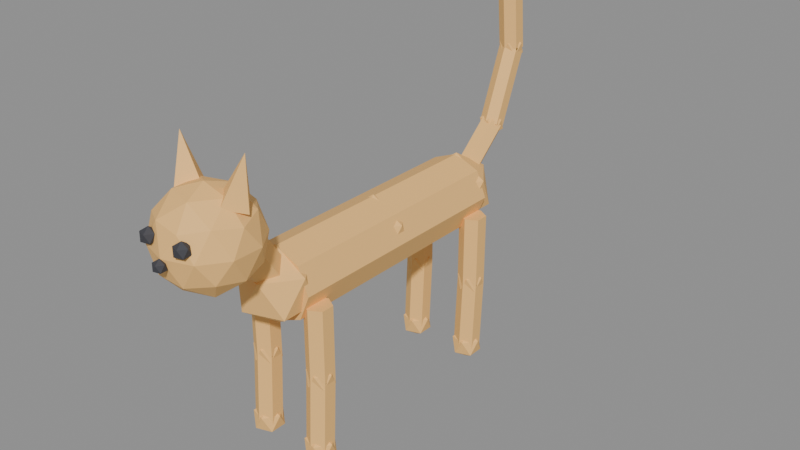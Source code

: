 # Source: Cat_Placeholder.blend  (saved by Blender 4.5.91; exported with 4.5.12 LTS)
import bpy
from mathutils import Matrix  # noqa: F401  (used for matrix-valued properties, if any)

bpy.ops.wm.read_factory_settings(use_empty=True)
scene = bpy.context.scene
scene.name = 'Scene'

# ---- materials (node trees are filled in below, after node groups)
mat_cat_placeholder_body = bpy.data.materials.new('Cat Placeholder Body')
mat_cat_placeholder_body.diffuse_color = (0.95, 0.55, 0.18, 1.0)
mat_cat_placeholder_eyes = bpy.data.materials.new('Cat Placeholder Eyes')
mat_cat_placeholder_eyes.diffuse_color = (0.05, 0.05, 0.06, 1.0)

# ---- material node trees
mat_cat_placeholder_body.use_nodes = True; mat_cat_placeholder_body.node_tree.nodes.clear()
_N = mat_cat_placeholder_body.node_tree.nodes; _L = mat_cat_placeholder_body.node_tree.links
n0 = _N.new('ShaderNodeBsdfPrincipled'); n0.name = 'Principled BSDF'; n0.location = (-200, 100)
n0.inputs[0].default_value = (0.95, 0.55, 0.18, 1.0)
n0.inputs[2].default_value = 0.7
n1 = _N.new('ShaderNodeOutputMaterial'); n1.name = 'Material Output'; n1.location = (200, 100)
_L.new(n0.outputs[0], n1.inputs[0])
n1.is_active_output = True
mat_cat_placeholder_eyes.use_nodes = True; mat_cat_placeholder_eyes.node_tree.nodes.clear()
_N = mat_cat_placeholder_eyes.node_tree.nodes; _L = mat_cat_placeholder_eyes.node_tree.links
n0 = _N.new('ShaderNodeBsdfPrincipled'); n0.name = 'Principled BSDF'; n0.location = (-200, 100)
n0.inputs[0].default_value = (0.05, 0.05, 0.06, 1.0)
n0.inputs[2].default_value = 0.7
n1 = _N.new('ShaderNodeOutputMaterial'); n1.name = 'Material Output'; n1.location = (200, 100)
_L.new(n0.outputs[0], n1.inputs[0])
n1.is_active_output = True

# ---- meshes
me_cat_placeholder = bpy.data.meshes.new('Cat Placeholder')
me_cat_placeholder.from_pydata([(-0.05, 0.17, 0.22), (-0.03536, 0.17, 0.1846), (-3.062e-18, 0.17, 0.17), (0.03536, 0.17, 0.1846), (0.05, 0.17, 0.22), (0.03536, 0.17, 0.2554), (9.185e-18, 0.17, 0.27), (-0.03536, 0.17, 0.2554), (-0.05, 0.0, 0.22), (-0.03536, 0.0, 0.1846), (-3.062e-18, 0.0, 0.17), (0.03536, 0.0, 0.1846), (0.05, 0.0, 0.22), (0.03536, 0.0, 0.2554), (9.185e-18, 0.0, 0.27), (-0.03536, 0.0, 0.2554), (0.0, 0.17, 0.22), (0.0, 0.0, 0.22), (-0.05, 0.0, 0.22), (-0.03536, 0.0, 0.1846), (-3.062e-18, 0.0, 0.17), (0.03536, 0.0, 0.1846), (0.05, 0.0, 0.22), (0.03536, 0.0, 0.2554), (9.185e-18, 0.0, 0.27), (-0.03536, 0.0, 0.2554), (-0.05, -0.17, 0.22), (-0.03536, -0.17, 0.1846), (-3.062e-18, -0.17, 0.17), (0.03536, -0.17, 0.1846), (0.05, -0.17, 0.22), (0.03536, -0.17, 0.2554), (9.185e-18, -0.17, 0.27), (-0.03536, -0.17, 0.2554), (0.0, 0.0, 0.22), (0.0, -0.17, 0.22), (0.0, 0.17, 0.168), (0.03763, 0.1427, 0.1967), (-0.01437, 0.1258, 0.1967), (-0.04651, 0.17, 0.1967), (-0.01437, 0.2142, 0.1967), (0.03763, 0.1973, 0.1967), (0.01437, 0.1258, 0.2433), (-0.03763, 0.1427, 0.2433), (-0.03763, 0.1973, 0.2433), (0.01437, 0.2142, 0.2433), (0.04651, 0.17, 0.2433), (0.0, 0.17, 0.272), (0.0, 0.0, 0.168), (0.03763, -0.02734, 0.1967), (-0.01437, -0.04423, 0.1967), (-0.04651, 0.0, 0.1967), (-0.01437, 0.04423, 0.1967), (0.03763, 0.02734, 0.1967), (0.01437, -0.04423, 0.2433), (-0.03763, -0.02734, 0.2433), (-0.03763, 0.02734, 0.2433), (0.01437, 0.04423, 0.2433), (0.04651, 0.0, 0.2433), (0.0, 0.0, 0.272), (0.0, -0.17, 0.168), (0.03763, -0.1973, 0.1967), (-0.01437, -0.2142, 0.1967), (-0.04651, -0.17, 0.1967), (-0.01437, -0.1258, 0.1967), (0.03763, -0.1427, 0.1967), (0.01437, -0.2142, 0.2433), (-0.03763, -0.1973, 0.2433), (-0.03763, -0.1427, 0.2433), (0.01437, -0.1258, 0.2433), (0.04651, -0.17, 0.2433), (0.0, -0.17, 0.272), (-0.025, -0.17, 0.22), (-0.0125, -0.188, 0.208), (0.0125, -0.188, 0.208), (0.025, -0.17, 0.22), (0.0125, -0.152, 0.232), (-0.0125, -0.152, 0.232), (-0.025, -0.23, 0.31), (-0.0125, -0.248, 0.298), (0.0125, -0.248, 0.298), (0.025, -0.23, 0.31), (0.0125, -0.212, 0.322), (-0.0125, -0.212, 0.322), (0.0, -0.17, 0.22), (0.0, -0.23, 0.31), (0.0, -0.265, 0.255), (0.04703, -0.2992, 0.2909), (-0.01797, -0.3203, 0.2909), (-0.05814, -0.265, 0.2909), (-0.01797, -0.2097, 0.2909), (0.04703, -0.2308, 0.2909), (0.01797, -0.3203, 0.3491), (-0.04703, -0.2992, 0.3491), (-0.04703, -0.2308, 0.3491), (0.01797, -0.2097, 0.3491), (0.05814, -0.265, 0.3491), (0.0, -0.265, 0.385), (-0.01056, -0.2975, 0.2647), (0.02765, -0.2851, 0.2647), (0.01709, -0.3176, 0.2858), (0.05529, -0.265, 0.2858), (0.02765, -0.2449, 0.2647), (-0.03417, -0.265, 0.2647), (-0.04473, -0.2975, 0.2858), (-0.01056, -0.2325, 0.2647), (-0.04473, -0.2325, 0.2858), (0.01709, -0.2124, 0.2858), (0.06182, -0.2851, 0.32), (0.06182, -0.2449, 0.32), (0.0, -0.33, 0.32), (0.03821, -0.3176, 0.32), (-0.06182, -0.2851, 0.32), (-0.03821, -0.3176, 0.32), (-0.03821, -0.2124, 0.32), (-0.06182, -0.2449, 0.32), (0.03821, -0.2124, 0.32), (0.0, -0.2, 0.32), (0.04473, -0.2975, 0.3542), (-0.01709, -0.3176, 0.3542), (-0.05529, -0.265, 0.3542), (-0.01709, -0.2124, 0.3542), (0.04473, -0.2325, 0.3542), (0.01056, -0.2975, 0.3753), (0.03417, -0.265, 0.3753), (-0.02765, -0.2851, 0.3753), (-0.02765, -0.2449, 0.3753), (0.01056, -0.2325, 0.3753), (0.01366, -0.255, 0.3703), (0.03543, -0.2769, 0.3667), (0.05634, -0.255, 0.3597), (0.03457, -0.2331, 0.3633), (0.05, -0.25, 0.425), (0.026, -0.321, 0.324), (0.03396, -0.3268, 0.3301), (0.02296, -0.3304, 0.3301), (0.01616, -0.321, 0.3301), (0.02296, -0.3116, 0.3301), (0.03396, -0.3152, 0.3301), (0.02904, -0.3304, 0.3399), (0.01804, -0.3268, 0.3399), (0.01804, -0.3152, 0.3399), (0.02904, -0.3116, 0.3399), (0.03584, -0.321, 0.3399), (0.026, -0.321, 0.346), (-0.05634, -0.255, 0.3597), (-0.03543, -0.2769, 0.3667), (-0.01366, -0.255, 0.3703), (-0.03457, -0.2331, 0.3633), (-0.05, -0.25, 0.425), (-0.026, -0.321, 0.324), (-0.01804, -0.3268, 0.3301), (-0.02904, -0.3304, 0.3301), (-0.03584, -0.321, 0.3301), (-0.02904, -0.3116, 0.3301), (-0.01804, -0.3152, 0.3301), (-0.02296, -0.3304, 0.3399), (-0.03396, -0.3268, 0.3399), (-0.03396, -0.3152, 0.3399), (-0.02296, -0.3116, 0.3399), (-0.01616, -0.321, 0.3399), (-0.026, -0.321, 0.346), (0.0, -0.331, 0.303), (0.006512, -0.3357, 0.308), (-0.002487, -0.3387, 0.308), (-0.00805, -0.331, 0.308), (-0.002487, -0.3233, 0.308), (0.006512, -0.3263, 0.308), (0.002487, -0.3387, 0.316), (-0.006512, -0.3357, 0.316), (-0.006512, -0.3263, 0.316), (0.002487, -0.3233, 0.316), (0.00805, -0.331, 0.316), (0.0, -0.331, 0.321), (0.016, 0.17, 0.22), (0.008, 0.1791, 0.2096), (-0.008, 0.1791, 0.2096), (-0.016, 0.17, 0.22), (-0.008, 0.1609, 0.2304), (0.008, 0.1609, 0.2304), (0.016, 0.25, 0.29), (0.008, 0.2591, 0.2796), (-0.008, 0.2591, 0.2796), (-0.016, 0.25, 0.29), (-0.008, 0.2409, 0.3004), (0.008, 0.2409, 0.3004), (0.0, 0.17, 0.22), (0.0, 0.25, 0.29), (0.0, 0.25, 0.272), (0.01302, 0.2405, 0.282), (-0.004975, 0.2347, 0.282), (-0.0161, 0.25, 0.282), (-0.004975, 0.2653, 0.282), (0.01302, 0.2595, 0.282), (0.004975, 0.2347, 0.298), (-0.01302, 0.2405, 0.298), (-0.01302, 0.2595, 0.298), (0.004975, 0.2653, 0.298), (0.0161, 0.25, 0.298), (0.0, 0.25, 0.308), (0.0, 0.2649, 0.2841), (-0.01386, 0.2574, 0.287), (-0.01386, 0.2426, 0.293), (-1.959e-18, 0.2351, 0.2959), (0.01386, 0.2426, 0.293), (0.01386, 0.2574, 0.287), (0.0, 0.3049, 0.3841), (-0.01386, 0.2974, 0.387), (-0.01386, 0.2826, 0.393), (-1.959e-18, 0.2751, 0.3959), (0.01386, 0.2826, 0.393), (0.01386, 0.2974, 0.387), (0.0, 0.25, 0.29), (0.0, 0.29, 0.39), (0.0, 0.29, 0.372), (0.01302, 0.2805, 0.382), (-0.004975, 0.2747, 0.382), (-0.0161, 0.29, 0.382), (-0.004975, 0.3053, 0.382), (0.01302, 0.2995, 0.382), (0.004975, 0.2747, 0.398), (-0.01302, 0.2805, 0.398), (-0.01302, 0.2995, 0.398), (0.004975, 0.3053, 0.398), (0.0161, 0.29, 0.398), (0.0, 0.29, 0.408), (0.0, 0.3059, 0.3916), (-0.01386, 0.298, 0.3908), (-0.01386, 0.282, 0.3892), (-1.959e-18, 0.2741, 0.3884), (0.01386, 0.282, 0.3892), (0.01386, 0.298, 0.3908), (0.0, 0.2959, 0.4916), (-0.01386, 0.288, 0.4908), (-0.01386, 0.272, 0.4892), (-1.959e-18, 0.2641, 0.4884), (0.01386, 0.272, 0.4892), (0.01386, 0.288, 0.4908), (0.0, 0.29, 0.39), (0.0, 0.28, 0.49), (0.0, 0.28, 0.472), (0.01302, 0.2705, 0.482), (-0.004975, 0.2647, 0.482), (-0.0161, 0.28, 0.482), (-0.004975, 0.2953, 0.482), (0.01302, 0.2895, 0.482), (0.004975, 0.2647, 0.498), (-0.01302, 0.2705, 0.498), (-0.01302, 0.2895, 0.498), (0.004975, 0.2953, 0.498), (0.0161, 0.28, 0.498), (0.0, 0.28, 0.508), (0.045, -0.168, 0.2), (0.02941, -0.159, 0.2), (0.02941, -0.141, 0.2), (0.045, -0.132, 0.2), (0.06059, -0.141, 0.2), (0.06059, -0.159, 0.2), (0.045, -0.168, 0.1), (0.02941, -0.159, 0.1), (0.02941, -0.141, 0.1), (0.045, -0.132, 0.1), (0.06059, -0.141, 0.1), (0.06059, -0.159, 0.1), (0.045, -0.15, 0.2), (0.045, -0.15, 0.1), (0.045, -0.15, 0.08), (0.05947, -0.1605, 0.09106), (0.03947, -0.167, 0.09106), (0.02711, -0.15, 0.09106), (0.03947, -0.133, 0.09106), (0.05947, -0.1395, 0.09106), (0.05053, -0.167, 0.1089), (0.03053, -0.1605, 0.1089), (0.03053, -0.1395, 0.1089), (0.05053, -0.133, 0.1089), (0.06289, -0.15, 0.1089), (0.045, -0.15, 0.12), (0.045, -0.168, 0.1009), (0.02941, -0.159, 0.1004), (0.02941, -0.141, 0.09955), (0.045, -0.132, 0.0991), (0.06059, -0.141, 0.09955), (0.06059, -0.159, 0.1004), (0.045, -0.173, 0.0008989), (0.02941, -0.164, 0.0004494), (0.02941, -0.146, -0.0004494), (0.045, -0.137, -0.0008989), (0.06059, -0.146, -0.0004494), (0.06059, -0.164, 0.0004494), (0.045, -0.15, 0.1), (0.045, -0.155, 0.0), (0.045, -0.155, -0.022), (0.06092, -0.1666, -0.009839), (0.03892, -0.1737, -0.009839), (0.02532, -0.155, -0.009839), (0.03892, -0.1363, -0.009839), (0.06092, -0.1434, -0.009839), (0.05108, -0.1737, 0.009839), (0.02908, -0.1666, 0.009839), (0.02908, -0.1434, 0.009839), (0.05108, -0.1363, 0.009839), (0.06468, -0.155, 0.009839), (0.045, -0.155, 0.022), (0.045, 0.132, 0.2), (0.02941, 0.141, 0.2), (0.02941, 0.159, 0.2), (0.045, 0.168, 0.2), (0.06059, 0.159, 0.2), (0.06059, 0.141, 0.2), (0.045, 0.132, 0.1), (0.02941, 0.141, 0.1), (0.02941, 0.159, 0.1), (0.045, 0.168, 0.1), (0.06059, 0.159, 0.1), (0.06059, 0.141, 0.1), (0.045, 0.15, 0.2), (0.045, 0.15, 0.1), (0.045, 0.15, 0.08), (0.05947, 0.1395, 0.09106), (0.03947, 0.133, 0.09106), (0.02711, 0.15, 0.09106), (0.03947, 0.167, 0.09106), (0.05947, 0.1605, 0.09106), (0.05053, 0.133, 0.1089), (0.03053, 0.1395, 0.1089), (0.03053, 0.1605, 0.1089), (0.05053, 0.167, 0.1089), (0.06289, 0.15, 0.1089), (0.045, 0.15, 0.12), (0.045, 0.132, 0.1009), (0.02941, 0.141, 0.1004), (0.02941, 0.159, 0.09955), (0.045, 0.168, 0.0991), (0.06059, 0.159, 0.09955), (0.06059, 0.141, 0.1004), (0.045, 0.127, 0.0008989), (0.02941, 0.136, 0.0004494), (0.02941, 0.154, -0.0004494), (0.045, 0.163, -0.0008989), (0.06059, 0.154, -0.0004494), (0.06059, 0.136, 0.0004494), (0.045, 0.15, 0.1), (0.045, 0.145, 0.0), (0.045, 0.145, -0.022), (0.06092, 0.1334, -0.009839), (0.03892, 0.1263, -0.009839), (0.02532, 0.145, -0.009839), (0.03892, 0.1637, -0.009839), (0.06092, 0.1566, -0.009839), (0.05108, 0.1263, 0.009839), (0.02908, 0.1334, 0.009839), (0.02908, 0.1566, 0.009839), (0.05108, 0.1637, 0.009839), (0.06468, 0.145, 0.009839), (0.045, 0.145, 0.022), (-0.045, -0.168, 0.2), (-0.06059, -0.159, 0.2), (-0.06059, -0.141, 0.2), (-0.045, -0.132, 0.2), (-0.02941, -0.141, 0.2), (-0.02941, -0.159, 0.2), (-0.045, -0.168, 0.1), (-0.06059, -0.159, 0.1), (-0.06059, -0.141, 0.1), (-0.045, -0.132, 0.1), (-0.02941, -0.141, 0.1), (-0.02941, -0.159, 0.1), (-0.045, -0.15, 0.2), (-0.045, -0.15, 0.1), (-0.045, -0.15, 0.08), (-0.03053, -0.1605, 0.09106), (-0.05053, -0.167, 0.09106), (-0.06289, -0.15, 0.09106), (-0.05053, -0.133, 0.09106), (-0.03053, -0.1395, 0.09106), (-0.03947, -0.167, 0.1089), (-0.05947, -0.1605, 0.1089), (-0.05947, -0.1395, 0.1089), (-0.03947, -0.133, 0.1089), (-0.02711, -0.15, 0.1089), (-0.045, -0.15, 0.12), (-0.045, -0.168, 0.1009), (-0.06059, -0.159, 0.1004), (-0.06059, -0.141, 0.09955), (-0.045, -0.132, 0.0991), (-0.02941, -0.141, 0.09955), (-0.02941, -0.159, 0.1004), (-0.045, -0.173, 0.0008989), (-0.06059, -0.164, 0.0004494), (-0.06059, -0.146, -0.0004494), (-0.045, -0.137, -0.0008989), (-0.02941, -0.146, -0.0004494), (-0.02941, -0.164, 0.0004494), (-0.045, -0.15, 0.1), (-0.045, -0.155, 0.0), (-0.045, -0.155, -0.022), (-0.02908, -0.1666, -0.009839), (-0.05108, -0.1737, -0.009839), (-0.06468, -0.155, -0.009839), (-0.05108, -0.1363, -0.009839), (-0.02908, -0.1434, -0.009839), (-0.03892, -0.1737, 0.009839), (-0.06092, -0.1666, 0.009839), (-0.06092, -0.1434, 0.009839), (-0.03892, -0.1363, 0.009839), (-0.02532, -0.155, 0.009839), (-0.045, -0.155, 0.022), (-0.045, 0.132, 0.2), (-0.06059, 0.141, 0.2), (-0.06059, 0.159, 0.2), (-0.045, 0.168, 0.2), (-0.02941, 0.159, 0.2), (-0.02941, 0.141, 0.2), (-0.045, 0.132, 0.1), (-0.06059, 0.141, 0.1), (-0.06059, 0.159, 0.1), (-0.045, 0.168, 0.1), (-0.02941, 0.159, 0.1), (-0.02941, 0.141, 0.1), (-0.045, 0.15, 0.2), (-0.045, 0.15, 0.1), (-0.045, 0.15, 0.08), (-0.03053, 0.1395, 0.09106), (-0.05053, 0.133, 0.09106), (-0.06289, 0.15, 0.09106), (-0.05053, 0.167, 0.09106), (-0.03053, 0.1605, 0.09106), (-0.03947, 0.133, 0.1089), (-0.05947, 0.1395, 0.1089), (-0.05947, 0.1605, 0.1089), (-0.03947, 0.167, 0.1089), (-0.02711, 0.15, 0.1089), (-0.045, 0.15, 0.12), (-0.045, 0.132, 0.1009), (-0.06059, 0.141, 0.1004), (-0.06059, 0.159, 0.09955), (-0.045, 0.168, 0.0991), (-0.02941, 0.159, 0.09955), (-0.02941, 0.141, 0.1004), (-0.045, 0.127, 0.0008989), (-0.06059, 0.136, 0.0004494), (-0.06059, 0.154, -0.0004494), (-0.045, 0.163, -0.0008989), (-0.02941, 0.154, -0.0004494), (-0.02941, 0.136, 0.0004494), (-0.045, 0.15, 0.1), (-0.045, 0.145, 0.0), (-0.045, 0.145, -0.022), (-0.02908, 0.1334, -0.009839), (-0.05108, 0.1263, -0.009839), (-0.06468, 0.145, -0.009839), (-0.05108, 0.1637, -0.009839), (-0.02908, 0.1566, -0.009839), (-0.03892, 0.1263, 0.009839), (-0.06092, 0.1334, 0.009839), (-0.06092, 0.1566, 0.009839), (-0.03892, 0.1637, 0.009839), (-0.02532, 0.145, 0.009839), (-0.045, 0.145, 0.022)], [], [(0, 1, 9, 8), (1, 2, 10, 9), (2, 3, 11, 10), (3, 4, 12, 11), (4, 5, 13, 12), (5, 6, 14, 13), (6, 7, 15, 14), (7, 0, 8, 15), (16, 1, 0), (16, 2, 1), (16, 3, 2), (16, 4, 3), (16, 5, 4), (16, 6, 5), (16, 7, 6), (16, 0, 7), (17, 8, 9), (17, 9, 10), (17, 10, 11), (17, 11, 12), (17, 12, 13), (17, 13, 14), (17, 14, 15), (17, 15, 8), (18, 19, 27, 26), (19, 20, 28, 27), (20, 21, 29, 28), (21, 22, 30, 29), (22, 23, 31, 30), (23, 24, 32, 31), (24, 25, 33, 32), (25, 18, 26, 33), (34, 19, 18), (34, 20, 19), (34, 21, 20), (34, 22, 21), (34, 23, 22), (34, 24, 23), (34, 25, 24), (34, 18, 25), (35, 26, 27), (35, 27, 28), (35, 28, 29), (35, 29, 30), (35, 30, 31), (35, 31, 32), (35, 32, 33), (35, 33, 26), (36, 37, 38), (37, 36, 41), (36, 38, 39), (36, 39, 40), (36, 40, 41), (37, 41, 46), (38, 37, 42), (39, 38, 43), (40, 39, 44), (41, 40, 45), (37, 46, 42), (38, 42, 43), (39, 43, 44), (40, 44, 45), (41, 45, 46), (42, 46, 47), (43, 42, 47), (44, 43, 47), (45, 44, 47), (46, 45, 47), (48, 49, 50), (49, 48, 53), (48, 50, 51), (48, 51, 52), (48, 52, 53), (49, 53, 58), (50, 49, 54), (51, 50, 55), (52, 51, 56), (53, 52, 57), (49, 58, 54), (50, 54, 55), (51, 55, 56), (52, 56, 57), (53, 57, 58), (54, 58, 59), (55, 54, 59), (56, 55, 59), (57, 56, 59), (58, 57, 59), (60, 61, 62), (61, 60, 65), (60, 62, 63), (60, 63, 64), (60, 64, 65), (61, 65, 70), (62, 61, 66), (63, 62, 67), (64, 63, 68), (65, 64, 69), (61, 70, 66), (62, 66, 67), (63, 67, 68), (64, 68, 69), (65, 69, 70), (66, 70, 71), (67, 66, 71), (68, 67, 71), (69, 68, 71), (70, 69, 71), (72, 73, 79, 78), (73, 74, 80, 79), (74, 75, 81, 80), (75, 76, 82, 81), (76, 77, 83, 82), (77, 72, 78, 83), (84, 73, 72), (84, 74, 73), (84, 75, 74), (84, 76, 75), (84, 77, 76), (84, 72, 77), (85, 78, 79), (85, 79, 80), (85, 80, 81), (85, 81, 82), (85, 82, 83), (85, 83, 78), (86, 99, 98), (87, 99, 101), (86, 98, 103), (86, 103, 105), (86, 105, 102), (87, 101, 108), (88, 100, 110), (89, 104, 112), (90, 106, 114), (91, 107, 116), (87, 108, 111), (88, 110, 113), (89, 112, 115), (90, 114, 117), (91, 116, 109), (92, 118, 123), (93, 119, 125), (94, 120, 126), (95, 121, 127), (96, 122, 124), (124, 127, 97), (124, 122, 127), (122, 95, 127), (127, 126, 97), (127, 121, 126), (121, 94, 126), (126, 125, 97), (126, 120, 125), (120, 93, 125), (125, 123, 97), (125, 119, 123), (119, 92, 123), (123, 124, 97), (123, 118, 124), (118, 96, 124), (109, 122, 96), (109, 116, 122), (116, 95, 122), (117, 121, 95), (117, 114, 121), (114, 94, 121), (115, 120, 94), (115, 112, 120), (112, 93, 120), (113, 119, 93), (113, 110, 119), (110, 92, 119), (111, 118, 92), (111, 108, 118), (108, 96, 118), (116, 117, 95), (116, 107, 117), (107, 90, 117), (114, 115, 94), (114, 106, 115), (106, 89, 115), (112, 113, 93), (112, 104, 113), (104, 88, 113), (110, 111, 92), (110, 100, 111), (100, 87, 111), (108, 109, 96), (108, 101, 109), (101, 91, 109), (102, 107, 91), (102, 105, 107), (105, 90, 107), (105, 106, 90), (105, 103, 106), (103, 89, 106), (103, 104, 89), (103, 98, 104), (98, 88, 104), (101, 102, 91), (101, 99, 102), (99, 86, 102), (98, 100, 88), (98, 99, 100), (99, 87, 100), (128, 129, 132), (129, 130, 132), (130, 131, 132), (131, 128, 132), (131, 130, 129, 128), (133, 134, 135), (134, 133, 138), (133, 135, 136), (133, 136, 137), (133, 137, 138), (134, 138, 143), (135, 134, 139), (136, 135, 140), (137, 136, 141), (138, 137, 142), (134, 143, 139), (135, 139, 140), (136, 140, 141), (137, 141, 142), (138, 142, 143), (139, 143, 144), (140, 139, 144), (141, 140, 144), (142, 141, 144), (143, 142, 144), (145, 146, 149), (146, 147, 149), (147, 148, 149), (148, 145, 149), (148, 147, 146, 145), (150, 151, 152), (151, 150, 155), (150, 152, 153), (150, 153, 154), (150, 154, 155), (151, 155, 160), (152, 151, 156), (153, 152, 157), (154, 153, 158), (155, 154, 159), (151, 160, 156), (152, 156, 157), (153, 157, 158), (154, 158, 159), (155, 159, 160), (156, 160, 161), (157, 156, 161), (158, 157, 161), (159, 158, 161), (160, 159, 161), (162, 163, 164), (163, 162, 167), (162, 164, 165), (162, 165, 166), (162, 166, 167), (163, 167, 172), (164, 163, 168), (165, 164, 169), (166, 165, 170), (167, 166, 171), (163, 172, 168), (164, 168, 169), (165, 169, 170), (166, 170, 171), (167, 171, 172), (168, 172, 173), (169, 168, 173), (170, 169, 173), (171, 170, 173), (172, 171, 173), (174, 175, 181, 180), (175, 176, 182, 181), (176, 177, 183, 182), (177, 178, 184, 183), (178, 179, 185, 184), (179, 174, 180, 185), (186, 175, 174), (186, 176, 175), (186, 177, 176), (186, 178, 177), (186, 179, 178), (186, 174, 179), (187, 180, 181), (187, 181, 182), (187, 182, 183), (187, 183, 184), (187, 184, 185), (187, 185, 180), (188, 189, 190), (189, 188, 193), (188, 190, 191), (188, 191, 192), (188, 192, 193), (189, 193, 198), (190, 189, 194), (191, 190, 195), (192, 191, 196), (193, 192, 197), (189, 198, 194), (190, 194, 195), (191, 195, 196), (192, 196, 197), (193, 197, 198), (194, 198, 199), (195, 194, 199), (196, 195, 199), (197, 196, 199), (198, 197, 199), (200, 201, 207, 206), (201, 202, 208, 207), (202, 203, 209, 208), (203, 204, 210, 209), (204, 205, 211, 210), (205, 200, 206, 211), (212, 201, 200), (212, 202, 201), (212, 203, 202), (212, 204, 203), (212, 205, 204), (212, 200, 205), (213, 206, 207), (213, 207, 208), (213, 208, 209), (213, 209, 210), (213, 210, 211), (213, 211, 206), (214, 215, 216), (215, 214, 219), (214, 216, 217), (214, 217, 218), (214, 218, 219), (215, 219, 224), (216, 215, 220), (217, 216, 221), (218, 217, 222), (219, 218, 223), (215, 224, 220), (216, 220, 221), (217, 221, 222), (218, 222, 223), (219, 223, 224), (220, 224, 225), (221, 220, 225), (222, 221, 225), (223, 222, 225), (224, 223, 225), (226, 227, 233, 232), (227, 228, 234, 233), (228, 229, 235, 234), (229, 230, 236, 235), (230, 231, 237, 236), (231, 226, 232, 237), (238, 227, 226), (238, 228, 227), (238, 229, 228), (238, 230, 229), (238, 231, 230), (238, 226, 231), (239, 232, 233), (239, 233, 234), (239, 234, 235), (239, 235, 236), (239, 236, 237), (239, 237, 232), (240, 241, 242), (241, 240, 245), (240, 242, 243), (240, 243, 244), (240, 244, 245), (241, 245, 250), (242, 241, 246), (243, 242, 247), (244, 243, 248), (245, 244, 249), (241, 250, 246), (242, 246, 247), (243, 247, 248), (244, 248, 249), (245, 249, 250), (246, 250, 251), (247, 246, 251), (248, 247, 251), (249, 248, 251), (250, 249, 251), (252, 253, 259, 258), (253, 254, 260, 259), (254, 255, 261, 260), (255, 256, 262, 261), (256, 257, 263, 262), (257, 252, 258, 263), (264, 253, 252), (264, 254, 253), (264, 255, 254), (264, 256, 255), (264, 257, 256), (264, 252, 257), (265, 258, 259), (265, 259, 260), (265, 260, 261), (265, 261, 262), (265, 262, 263), (265, 263, 258), (266, 267, 268), (267, 266, 271), (266, 268, 269), (266, 269, 270), (266, 270, 271), (267, 271, 276), (268, 267, 272), (269, 268, 273), (270, 269, 274), (271, 270, 275), (267, 276, 272), (268, 272, 273), (269, 273, 274), (270, 274, 275), (271, 275, 276), (272, 276, 277), (273, 272, 277), (274, 273, 277), (275, 274, 277), (276, 275, 277), (278, 279, 285, 284), (279, 280, 286, 285), (280, 281, 287, 286), (281, 282, 288, 287), (282, 283, 289, 288), (283, 278, 284, 289), (290, 279, 278), (290, 280, 279), (290, 281, 280), (290, 282, 281), (290, 283, 282), (290, 278, 283), (291, 284, 285), (291, 285, 286), (291, 286, 287), (291, 287, 288), (291, 288, 289), (291, 289, 284), (292, 293, 294), (293, 292, 297), (292, 294, 295), (292, 295, 296), (292, 296, 297), (293, 297, 302), (294, 293, 298), (295, 294, 299), (296, 295, 300), (297, 296, 301), (293, 302, 298), (294, 298, 299), (295, 299, 300), (296, 300, 301), (297, 301, 302), (298, 302, 303), (299, 298, 303), (300, 299, 303), (301, 300, 303), (302, 301, 303), (304, 305, 311, 310), (305, 306, 312, 311), (306, 307, 313, 312), (307, 308, 314, 313), (308, 309, 315, 314), (309, 304, 310, 315), (316, 305, 304), (316, 306, 305), (316, 307, 306), (316, 308, 307), (316, 309, 308), (316, 304, 309), (317, 310, 311), (317, 311, 312), (317, 312, 313), (317, 313, 314), (317, 314, 315), (317, 315, 310), (318, 319, 320), (319, 318, 323), (318, 320, 321), (318, 321, 322), (318, 322, 323), (319, 323, 328), (320, 319, 324), (321, 320, 325), (322, 321, 326), (323, 322, 327), (319, 328, 324), (320, 324, 325), (321, 325, 326), (322, 326, 327), (323, 327, 328), (324, 328, 329), (325, 324, 329), (326, 325, 329), (327, 326, 329), (328, 327, 329), (330, 331, 337, 336), (331, 332, 338, 337), (332, 333, 339, 338), (333, 334, 340, 339), (334, 335, 341, 340), (335, 330, 336, 341), (342, 331, 330), (342, 332, 331), (342, 333, 332), (342, 334, 333), (342, 335, 334), (342, 330, 335), (343, 336, 337), (343, 337, 338), (343, 338, 339), (343, 339, 340), (343, 340, 341), (343, 341, 336), (344, 345, 346), (345, 344, 349), (344, 346, 347), (344, 347, 348), (344, 348, 349), (345, 349, 354), (346, 345, 350), (347, 346, 351), (348, 347, 352), (349, 348, 353), (345, 354, 350), (346, 350, 351), (347, 351, 352), (348, 352, 353), (349, 353, 354), (350, 354, 355), (351, 350, 355), (352, 351, 355), (353, 352, 355), (354, 353, 355), (356, 357, 363, 362), (357, 358, 364, 363), (358, 359, 365, 364), (359, 360, 366, 365), (360, 361, 367, 366), (361, 356, 362, 367), (368, 357, 356), (368, 358, 357), (368, 359, 358), (368, 360, 359), (368, 361, 360), (368, 356, 361), (369, 362, 363), (369, 363, 364), (369, 364, 365), (369, 365, 366), (369, 366, 367), (369, 367, 362), (370, 371, 372), (371, 370, 375), (370, 372, 373), (370, 373, 374), (370, 374, 375), (371, 375, 380), (372, 371, 376), (373, 372, 377), (374, 373, 378), (375, 374, 379), (371, 380, 376), (372, 376, 377), (373, 377, 378), (374, 378, 379), (375, 379, 380), (376, 380, 381), (377, 376, 381), (378, 377, 381), (379, 378, 381), (380, 379, 381), (382, 383, 389, 388), (383, 384, 390, 389), (384, 385, 391, 390), (385, 386, 392, 391), (386, 387, 393, 392), (387, 382, 388, 393), (394, 383, 382), (394, 384, 383), (394, 385, 384), (394, 386, 385), (394, 387, 386), (394, 382, 387), (395, 388, 389), (395, 389, 390), (395, 390, 391), (395, 391, 392), (395, 392, 393), (395, 393, 388), (396, 397, 398), (397, 396, 401), (396, 398, 399), (396, 399, 400), (396, 400, 401), (397, 401, 406), (398, 397, 402), (399, 398, 403), (400, 399, 404), (401, 400, 405), (397, 406, 402), (398, 402, 403), (399, 403, 404), (400, 404, 405), (401, 405, 406), (402, 406, 407), (403, 402, 407), (404, 403, 407), (405, 404, 407), (406, 405, 407), (408, 409, 415, 414), (409, 410, 416, 415), (410, 411, 417, 416), (411, 412, 418, 417), (412, 413, 419, 418), (413, 408, 414, 419), (420, 409, 408), (420, 410, 409), (420, 411, 410), (420, 412, 411), (420, 413, 412), (420, 408, 413), (421, 414, 415), (421, 415, 416), (421, 416, 417), (421, 417, 418), (421, 418, 419), (421, 419, 414), (422, 423, 424), (423, 422, 427), (422, 424, 425), (422, 425, 426), (422, 426, 427), (423, 427, 432), (424, 423, 428), (425, 424, 429), (426, 425, 430), (427, 426, 431), (423, 432, 428), (424, 428, 429), (425, 429, 430), (426, 430, 431), (427, 431, 432), (428, 432, 433), (429, 428, 433), (430, 429, 433), (431, 430, 433), (432, 431, 433), (434, 435, 441, 440), (435, 436, 442, 441), (436, 437, 443, 442), (437, 438, 444, 443), (438, 439, 445, 444), (439, 434, 440, 445), (446, 435, 434), (446, 436, 435), (446, 437, 436), (446, 438, 437), (446, 439, 438), (446, 434, 439), (447, 440, 441), (447, 441, 442), (447, 442, 443), (447, 443, 444), (447, 444, 445), (447, 445, 440), (448, 449, 450), (449, 448, 453), (448, 450, 451), (448, 451, 452), (448, 452, 453), (449, 453, 458), (450, 449, 454), (451, 450, 455), (452, 451, 456), (453, 452, 457), (449, 458, 454), (450, 454, 455), (451, 455, 456), (452, 456, 457), (453, 457, 458), (454, 458, 459), (455, 454, 459), (456, 455, 459), (457, 456, 459), (458, 457, 459)])
me_cat_placeholder.polygons.foreach_set('material_index', [0, 0, 0, 0, 0, 0, 0, 0, 0, 0, 0, 0, 0, 0, 0, 0, 0, 0, 0, 0, 0, 0, 0, 0, 0, 0, 0, 0, 0, 0, 0, 0, 0, 0, 0, 0, 0, 0, 0, 0, 0, 0, 0, 0, 0, 0, 0, 0, 0, 0, 0, 0, 0, 0, 0, 0, 0, 0, 0, 0, 0, 0, 0, 0, 0, 0, 0, 0, 0, 0, 0, 0, 0, 0, 0, 0, 0, 0, 0, 0, 0, 0, 0, 0, 0, 0, 0, 0, 0, 0, 0, 0, 0, 0, 0, 0, 0, 0, 0, 0, 0, 0, 0, 0, 0, 0, 0, 0, 0, 0, 0, 0, 0, 0, 0, 0, 0, 0, 0, 0, 0, 0, 0, 0, 0, 0, 0, 0, 0, 0, 0, 0, 0, 0, 0, 0, 0, 0, 0, 0, 0, 0, 0, 0, 0, 0, 0, 0, 0, 0, 0, 0, 0, 0, 0, 0, 0, 0, 0, 0, 0, 0, 0, 0, 0, 0, 0, 0, 0, 0, 0, 0, 0, 0, 0, 0, 0, 0, 0, 0, 0, 0, 0, 0, 0, 0, 0, 0, 0, 0, 0, 0, 0, 0, 0, 0, 0, 0, 0, 0, 0, 0, 0, 0, 0, 0, 0, 0, 0, 0, 0, 1, 1, 1, 1, 1, 1, 1, 1, 1, 1, 1, 1, 1, 1, 1, 1, 1, 1, 1, 1, 0, 0, 0, 0, 0, 1, 1, 1, 1, 1, 1, 1, 1, 1, 1, 1, 1, 1, 1, 1, 1, 1, 1, 1, 1, 1, 1, 1, 1, 1, 1, 1, 1, 1, 1, 1, 1, 1, 1, 1, 1, 1, 1, 1, 1, 0, 0, 0, 0, 0, 0, 0, 0, 0, 0, 0, 0, 0, 0, 0, 0, 0, 0, 0, 0, 0, 0, 0, 0, 0, 0, 0, 0, 0, 0, 0, 0, 0, 0, 0, 0, 0, 0, 0, 0, 0, 0, 0, 0, 0, 0, 0, 0, 0, 0, 0, 0, 0, 0, 0, 0, 0, 0, 0, 0, 0, 0, 0, 0, 0, 0, 0, 0, 0, 0, 0, 0, 0, 0, 0, 0, 0, 0, 0, 0, 0, 0, 0, 0, 0, 0, 0, 0, 0, 0, 0, 0, 0, 0, 0, 0, 0, 0, 0, 0, 0, 0, 0, 0, 0, 0, 0, 0, 0, 0, 0, 0, 0, 0, 0, 0, 0, 0, 0, 0, 0, 0, 0, 0, 0, 0, 0, 0, 0, 0, 0, 0, 0, 0, 0, 0, 0, 0, 0, 0, 0, 0, 0, 0, 0, 0, 0, 0, 0, 0, 0, 0, 0, 0, 0, 0, 0, 0, 0, 0, 0, 0, 0, 0, 0, 0, 0, 0, 0, 0, 0, 0, 0, 0, 0, 0, 0, 0, 0, 0, 0, 0, 0, 0, 0, 0, 0, 0, 0, 0, 0, 0, 0, 0, 0, 0, 0, 0, 0, 0, 0, 0, 0, 0, 0, 0, 0, 0, 0, 0, 0, 0, 0, 0, 0, 0, 0, 0, 0, 0, 0, 0, 0, 0, 0, 0, 0, 0, 0, 0, 0, 0, 0, 0, 0, 0, 0, 0, 0, 0, 0, 0, 0, 0, 0, 0, 0, 0, 0, 0, 0, 0, 0, 0, 0, 0, 0, 0, 0, 0, 0, 0, 0, 0, 0, 0, 0, 0, 0, 0, 0, 0, 0, 0, 0, 0, 0, 0, 0, 0, 0, 0, 0, 0, 0, 0, 0, 0, 0, 0, 0, 0, 0, 0, 0, 0, 0, 0, 0, 0, 0, 0, 0, 0, 0, 0, 0, 0, 0, 0, 0, 0, 0, 0, 0, 0, 0, 0, 0, 0, 0, 0, 0, 0, 0, 0, 0, 0, 0, 0, 0, 0, 0, 0, 0, 0, 0, 0, 0, 0, 0, 0, 0, 0, 0, 0, 0, 0, 0, 0, 0, 0, 0, 0, 0, 0, 0, 0, 0, 0, 0, 0, 0, 0, 0, 0, 0, 0, 0, 0, 0, 0, 0, 0, 0, 0, 0, 0, 0, 0, 0, 0, 0, 0, 0, 0, 0, 0, 0, 0, 0, 0, 0, 0, 0, 0, 0, 0, 0, 0, 0, 0, 0, 0, 0, 0, 0, 0, 0, 0, 0, 0, 0, 0, 0, 0, 0, 0])
me_cat_placeholder.materials.append(mat_cat_placeholder_body)
me_cat_placeholder.materials.append(mat_cat_placeholder_eyes)
me_cat_placeholder.update()
arm_cat_placeholder_rig = bpy.data.armatures.new('Cat Placeholder Rig')  # bones are not reproduced

# ---- objects
ob_cat_placeholder_rig = bpy.data.objects.new('Cat Placeholder Rig', arm_cat_placeholder_rig)
ob_cat_placeholder = bpy.data.objects.new('Cat Placeholder', me_cat_placeholder)

# ---- transforms, parenting, visibility, modifiers, constraints
ob_cat_placeholder_rig.location = (0.0, 0.0, 0.0)
ob_cat_placeholder.parent = ob_cat_placeholder_rig
ob_cat_placeholder.location = (0.0, 0.0, 0.0)
_vg = ob_cat_placeholder.vertex_groups.new(name='Root')
_vg = ob_cat_placeholder.vertex_groups.new(name='Hips')
_vg.add([0, 1, 2, 3, 4, 5, 6, 7, 8, 9, 10, 11, 12, 13, 14, 15, 16, 17, 36, 37, 38, 39, 40, 41, 42, 43, 44, 45, 46, 47], 1.0, 'REPLACE')
_vg = ob_cat_placeholder.vertex_groups.new(name='Chest')
_vg.add([18, 19, 20, 21, 22, 23, 24, 25, 26, 27, 28, 29, 30, 31, 32, 33, 34, 35, 48, 49, 50, 51, 52, 53, 54, 55, 56, 57, 58, 59, 60, 61, 62, 63, 64, 65, 66, 67, 68, 69, 70, 71], 1.0, 'REPLACE')
_vg = ob_cat_placeholder.vertex_groups.new(name='Neck')
_vg.add([72, 73, 74, 75, 76, 77, 78, 79, 80, 81, 82, 83, 84, 85], 1.0, 'REPLACE')
_vg = ob_cat_placeholder.vertex_groups.new(name='Head')
_vg.add([86, 87, 88, 89, 90, 91, 92, 93, 94, 95, 96, 97, 98, 99, 100, 101, 102, 103, 104, 105, 106, 107, 108, 109, 110, 111, 112, 113, 114, 115, 116, 117, 118, 119, 120, 121, 122, 123, 124, 125, 126, 127, 128, 129, 130, 131, 132, 133, 134, 135, 136, 137, 138, 139, 140, 141, 142, 143, 144, 145, 146, 147, 148, 149, 150, 151, 152, 153, 154, 155, 156, 157, 158, 159, 160, 161, 162, 163, 164, 165, 166, 167, 168, 169, 170, 171, 172, 173], 1.0, 'REPLACE')
_vg = ob_cat_placeholder.vertex_groups.new(name='Tail1')
_vg.add([174, 175, 176, 177, 178, 179, 180, 181, 182, 183, 184, 185, 186, 187, 188, 189, 190, 191, 192, 193, 194, 195, 196, 197, 198, 199], 1.0, 'REPLACE')
_vg = ob_cat_placeholder.vertex_groups.new(name='Tail2')
_vg.add([200, 201, 202, 203, 204, 205, 206, 207, 208, 209, 210, 211, 212, 213, 214, 215, 216, 217, 218, 219, 220, 221, 222, 223, 224, 225], 1.0, 'REPLACE')
_vg = ob_cat_placeholder.vertex_groups.new(name='Tail3')
_vg.add([226, 227, 228, 229, 230, 231, 232, 233, 234, 235, 236, 237, 238, 239, 240, 241, 242, 243, 244, 245, 246, 247, 248, 249, 250, 251], 1.0, 'REPLACE')
_vg = ob_cat_placeholder.vertex_groups.new(name='FrontLegL')
_vg.add([252, 253, 254, 255, 256, 257, 258, 259, 260, 261, 262, 263, 264, 265, 266, 267, 268, 269, 270, 271, 272, 273, 274, 275, 276, 277], 1.0, 'REPLACE')
_vg = ob_cat_placeholder.vertex_groups.new(name='FrontPawL')
_vg.add([278, 279, 280, 281, 282, 283, 284, 285, 286, 287, 288, 289, 290, 291, 292, 293, 294, 295, 296, 297, 298, 299, 300, 301, 302, 303], 1.0, 'REPLACE')
_vg = ob_cat_placeholder.vertex_groups.new(name='BackLegL')
_vg.add([304, 305, 306, 307, 308, 309, 310, 311, 312, 313, 314, 315, 316, 317, 318, 319, 320, 321, 322, 323, 324, 325, 326, 327, 328, 329], 1.0, 'REPLACE')
_vg = ob_cat_placeholder.vertex_groups.new(name='BackPawL')
_vg.add([330, 331, 332, 333, 334, 335, 336, 337, 338, 339, 340, 341, 342, 343, 344, 345, 346, 347, 348, 349, 350, 351, 352, 353, 354, 355], 1.0, 'REPLACE')
_vg = ob_cat_placeholder.vertex_groups.new(name='FrontLegR')
_vg.add([356, 357, 358, 359, 360, 361, 362, 363, 364, 365, 366, 367, 368, 369, 370, 371, 372, 373, 374, 375, 376, 377, 378, 379, 380, 381], 1.0, 'REPLACE')
_vg = ob_cat_placeholder.vertex_groups.new(name='FrontPawR')
_vg.add([382, 383, 384, 385, 386, 387, 388, 389, 390, 391, 392, 393, 394, 395, 396, 397, 398, 399, 400, 401, 402, 403, 404, 405, 406, 407], 1.0, 'REPLACE')
_vg = ob_cat_placeholder.vertex_groups.new(name='BackLegR')
_vg.add([408, 409, 410, 411, 412, 413, 414, 415, 416, 417, 418, 419, 420, 421, 422, 423, 424, 425, 426, 427, 428, 429, 430, 431, 432, 433], 1.0, 'REPLACE')
_vg = ob_cat_placeholder.vertex_groups.new(name='BackPawR')
_vg.add([434, 435, 436, 437, 438, 439, 440, 441, 442, 443, 444, 445, 446, 447, 448, 449, 450, 451, 452, 453, 454, 455, 456, 457, 458, 459], 1.0, 'REPLACE')
_m = ob_cat_placeholder.modifiers.new('Armature', 'ARMATURE')
_m.object = ob_cat_placeholder_rig

# ---- collection membership
scene.collection.objects.link(ob_cat_placeholder_rig)
scene.collection.objects.link(ob_cat_placeholder)

# ---- scene / render settings (as saved in the file)
scene.frame_start = 1; scene.frame_end = 250; scene.frame_set(1)
scene.render.engine = 'BLENDER_EEVEE_NEXT'
bpy.context.view_layer.update()

# ---- added for rendering (the .blend has no active camera and no usable light): camera, sun + grey world if the file has none
cam_auto = bpy.data.cameras.new('AutoCamera')
cam_auto.lens = 50.0
cam_auto.sensor_width = 36.0
cam_auto.clip_end = 1000.0
ob_auto_camera = bpy.data.objects.new('AutoCamera', cam_auto)
scene.collection.objects.link(ob_auto_camera)
ob_auto_camera.location = (0.821894, -0.934478, 0.866351)
ob_auto_camera.rotation_euler = (1.09748, -7.21219e-08, 0.694738)
scene.camera = ob_auto_camera
light_auto_sun = bpy.data.lights.new('AutoSun', 'SUN')
light_auto_sun.energy = 3.0
light_auto_sun.angle = 0.0523599
ob_auto_sun = bpy.data.objects.new('AutoSun', light_auto_sun)
scene.collection.objects.link(ob_auto_sun)
ob_auto_sun.rotation_euler = (0.872665, 0.174533, 0.523599)
if scene.world is None:
    world_auto = bpy.data.worlds.new('AutoWorld')
    world_auto.color = (0.3, 0.3, 0.3)
    scene.world = world_auto
bpy.context.view_layer.update()
